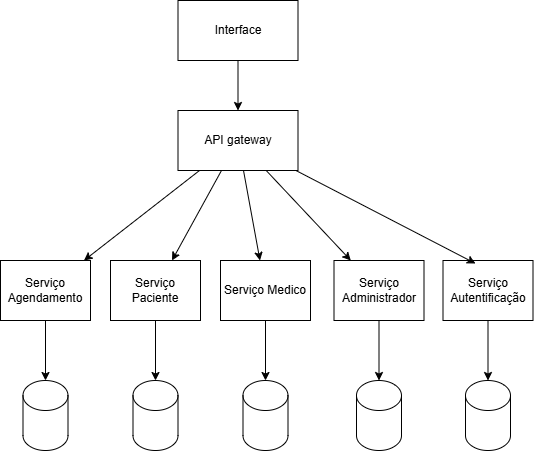

The diagram above was exported from draw.io. Its source (the exported page's mxGraphModel, read from the mxfile embedded in the PNG):
<mxGraphModel dx="1426" dy="777" grid="1" gridSize="10" guides="1" tooltips="1" connect="1" arrows="1" fold="1" page="1" pageScale="1" pageWidth="827" pageHeight="1169" math="0" shadow="0">
  <root>
    <mxCell id="WIyWlLk6GJQsqaUBKTNV-0" />
    <mxCell id="WIyWlLk6GJQsqaUBKTNV-1" parent="WIyWlLk6GJQsqaUBKTNV-0" />
    <mxCell id="6C6vGWWUKa7UKo66MBaE-1" style="rounded=0;orthogonalLoop=1;jettySize=auto;html=1;" edge="1" parent="WIyWlLk6GJQsqaUBKTNV-1" source="SHFIgDSys4aKMr-yYbr3-0" target="SHFIgDSys4aKMr-yYbr3-6">
      <mxGeometry relative="1" as="geometry" />
    </mxCell>
    <mxCell id="6C6vGWWUKa7UKo66MBaE-2" style="rounded=0;orthogonalLoop=1;jettySize=auto;html=1;" edge="1" parent="WIyWlLk6GJQsqaUBKTNV-1" source="SHFIgDSys4aKMr-yYbr3-0" target="SHFIgDSys4aKMr-yYbr3-8">
      <mxGeometry relative="1" as="geometry" />
    </mxCell>
    <mxCell id="6C6vGWWUKa7UKo66MBaE-3" style="rounded=0;orthogonalLoop=1;jettySize=auto;html=1;" edge="1" parent="WIyWlLk6GJQsqaUBKTNV-1" source="SHFIgDSys4aKMr-yYbr3-0" target="SHFIgDSys4aKMr-yYbr3-11">
      <mxGeometry relative="1" as="geometry" />
    </mxCell>
    <mxCell id="6C6vGWWUKa7UKo66MBaE-4" style="rounded=0;orthogonalLoop=1;jettySize=auto;html=1;" edge="1" parent="WIyWlLk6GJQsqaUBKTNV-1" source="SHFIgDSys4aKMr-yYbr3-0" target="SHFIgDSys4aKMr-yYbr3-14">
      <mxGeometry relative="1" as="geometry" />
    </mxCell>
    <mxCell id="SHFIgDSys4aKMr-yYbr3-0" value="API gateway" style="rounded=0;whiteSpace=wrap;html=1;" parent="WIyWlLk6GJQsqaUBKTNV-1" vertex="1">
      <mxGeometry x="257.5" y="200" width="120" height="60" as="geometry" />
    </mxCell>
    <mxCell id="6C6vGWWUKa7UKo66MBaE-0" style="edgeStyle=orthogonalEdgeStyle;rounded=0;orthogonalLoop=1;jettySize=auto;html=1;" edge="1" parent="WIyWlLk6GJQsqaUBKTNV-1" source="SHFIgDSys4aKMr-yYbr3-1" target="SHFIgDSys4aKMr-yYbr3-0">
      <mxGeometry relative="1" as="geometry" />
    </mxCell>
    <mxCell id="SHFIgDSys4aKMr-yYbr3-1" value="Interface" style="rounded=0;whiteSpace=wrap;html=1;" parent="WIyWlLk6GJQsqaUBKTNV-1" vertex="1">
      <mxGeometry x="257.5" y="90" width="120" height="60" as="geometry" />
    </mxCell>
    <mxCell id="SHFIgDSys4aKMr-yYbr3-6" value="Serviço Agendamento" style="rounded=0;whiteSpace=wrap;html=1;" parent="WIyWlLk6GJQsqaUBKTNV-1" vertex="1">
      <mxGeometry x="80" y="350" width="90" height="60" as="geometry" />
    </mxCell>
    <mxCell id="SHFIgDSys4aKMr-yYbr3-8" value="Serviço Paciente" style="rounded=0;whiteSpace=wrap;html=1;" parent="WIyWlLk6GJQsqaUBKTNV-1" vertex="1">
      <mxGeometry x="190" y="350" width="90" height="60" as="geometry" />
    </mxCell>
    <mxCell id="SHFIgDSys4aKMr-yYbr3-11" value="Serviço Medico" style="rounded=0;whiteSpace=wrap;html=1;" parent="WIyWlLk6GJQsqaUBKTNV-1" vertex="1">
      <mxGeometry x="300" y="350" width="90" height="60" as="geometry" />
    </mxCell>
    <mxCell id="SHFIgDSys4aKMr-yYbr3-14" value="Serviço Administrador" style="rounded=0;whiteSpace=wrap;html=1;" parent="WIyWlLk6GJQsqaUBKTNV-1" vertex="1">
      <mxGeometry x="413.5" y="350" width="90" height="60" as="geometry" />
    </mxCell>
    <mxCell id="SHFIgDSys4aKMr-yYbr3-16" value="" style="shape=cylinder3;whiteSpace=wrap;html=1;boundedLbl=1;backgroundOutline=1;size=15;" parent="WIyWlLk6GJQsqaUBKTNV-1" vertex="1">
      <mxGeometry x="102.5" y="470" width="45" height="70" as="geometry" />
    </mxCell>
    <mxCell id="SHFIgDSys4aKMr-yYbr3-18" value="" style="shape=cylinder3;whiteSpace=wrap;html=1;boundedLbl=1;backgroundOutline=1;size=15;" parent="WIyWlLk6GJQsqaUBKTNV-1" vertex="1">
      <mxGeometry x="212.5" y="470" width="45" height="70" as="geometry" />
    </mxCell>
    <mxCell id="SHFIgDSys4aKMr-yYbr3-19" value="" style="shape=cylinder3;whiteSpace=wrap;html=1;boundedLbl=1;backgroundOutline=1;size=15;" parent="WIyWlLk6GJQsqaUBKTNV-1" vertex="1">
      <mxGeometry x="322.5" y="470" width="45" height="70" as="geometry" />
    </mxCell>
    <mxCell id="SHFIgDSys4aKMr-yYbr3-20" value="" style="shape=cylinder3;whiteSpace=wrap;html=1;boundedLbl=1;backgroundOutline=1;size=15;" parent="WIyWlLk6GJQsqaUBKTNV-1" vertex="1">
      <mxGeometry x="436" y="470" width="45" height="70" as="geometry" />
    </mxCell>
    <mxCell id="SHFIgDSys4aKMr-yYbr3-21" style="edgeStyle=orthogonalEdgeStyle;rounded=0;orthogonalLoop=1;jettySize=auto;html=1;entryX=0.5;entryY=0;entryDx=0;entryDy=0;entryPerimeter=0;" parent="WIyWlLk6GJQsqaUBKTNV-1" source="SHFIgDSys4aKMr-yYbr3-14" target="SHFIgDSys4aKMr-yYbr3-20" edge="1">
      <mxGeometry relative="1" as="geometry" />
    </mxCell>
    <mxCell id="SHFIgDSys4aKMr-yYbr3-22" style="edgeStyle=orthogonalEdgeStyle;rounded=0;orthogonalLoop=1;jettySize=auto;html=1;entryX=0.5;entryY=0;entryDx=0;entryDy=0;entryPerimeter=0;" parent="WIyWlLk6GJQsqaUBKTNV-1" source="SHFIgDSys4aKMr-yYbr3-11" target="SHFIgDSys4aKMr-yYbr3-19" edge="1">
      <mxGeometry relative="1" as="geometry" />
    </mxCell>
    <mxCell id="SHFIgDSys4aKMr-yYbr3-23" style="edgeStyle=orthogonalEdgeStyle;rounded=0;orthogonalLoop=1;jettySize=auto;html=1;entryX=0.5;entryY=0;entryDx=0;entryDy=0;entryPerimeter=0;" parent="WIyWlLk6GJQsqaUBKTNV-1" source="SHFIgDSys4aKMr-yYbr3-8" target="SHFIgDSys4aKMr-yYbr3-18" edge="1">
      <mxGeometry relative="1" as="geometry" />
    </mxCell>
    <mxCell id="SHFIgDSys4aKMr-yYbr3-24" style="edgeStyle=orthogonalEdgeStyle;rounded=0;orthogonalLoop=1;jettySize=auto;html=1;entryX=0.5;entryY=0;entryDx=0;entryDy=0;entryPerimeter=0;" parent="WIyWlLk6GJQsqaUBKTNV-1" source="SHFIgDSys4aKMr-yYbr3-6" target="SHFIgDSys4aKMr-yYbr3-16" edge="1">
      <mxGeometry relative="1" as="geometry" />
    </mxCell>
    <mxCell id="SHFIgDSys4aKMr-yYbr3-25" value="Serviço Autentificação" style="rounded=0;whiteSpace=wrap;html=1;" parent="WIyWlLk6GJQsqaUBKTNV-1" vertex="1">
      <mxGeometry x="522.5" y="350" width="90" height="60" as="geometry" />
    </mxCell>
    <mxCell id="SHFIgDSys4aKMr-yYbr3-27" value="" style="shape=cylinder3;whiteSpace=wrap;html=1;boundedLbl=1;backgroundOutline=1;size=15;" parent="WIyWlLk6GJQsqaUBKTNV-1" vertex="1">
      <mxGeometry x="545" y="470" width="45" height="70" as="geometry" />
    </mxCell>
    <mxCell id="SHFIgDSys4aKMr-yYbr3-28" style="edgeStyle=orthogonalEdgeStyle;rounded=0;orthogonalLoop=1;jettySize=auto;html=1;entryX=0.5;entryY=0;entryDx=0;entryDy=0;entryPerimeter=0;" parent="WIyWlLk6GJQsqaUBKTNV-1" source="SHFIgDSys4aKMr-yYbr3-25" target="SHFIgDSys4aKMr-yYbr3-27" edge="1">
      <mxGeometry relative="1" as="geometry" />
    </mxCell>
    <mxCell id="6C6vGWWUKa7UKo66MBaE-5" style="rounded=0;orthogonalLoop=1;jettySize=auto;html=1;entryX=0.361;entryY=0.05;entryDx=0;entryDy=0;entryPerimeter=0;" edge="1" parent="WIyWlLk6GJQsqaUBKTNV-1" source="SHFIgDSys4aKMr-yYbr3-0" target="SHFIgDSys4aKMr-yYbr3-25">
      <mxGeometry relative="1" as="geometry" />
    </mxCell>
  </root>
</mxGraphModel>